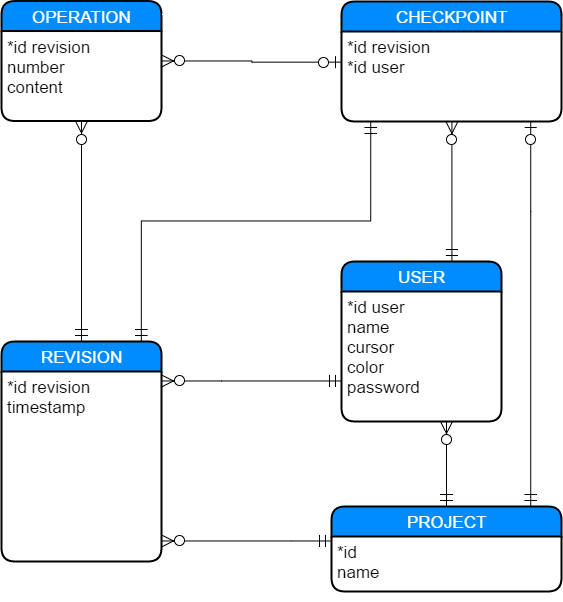

The diagram above was exported from draw.io. Its source (the exported page's mxGraphModel, read from the mxfile embedded in the PNG):
<mxGraphModel dx="2709" dy="3047" grid="1" gridSize="10" guides="1" tooltips="1" connect="1" arrows="1" fold="1" page="1" pageScale="1" pageWidth="850" pageHeight="1100" background="#ffffff" math="0" shadow="0">
  <root>
    <mxCell id="0" />
    <mxCell id="1" parent="0" />
    <mxCell id="2" value="USER" style="swimlane;html=1;childLayout=stackLayout;horizontal=1;startSize=30;horizontalStack=0;fillColor=#008cff;fontColor=#FFFFFF;rounded=1;fontSize=17;fontStyle=0;strokeWidth=2;resizeParent=0;resizeLast=1;shadow=0;dashed=0;align=center;" vertex="1" parent="1">
      <mxGeometry x="-410" y="-1050" width="160" height="160" as="geometry" />
    </mxCell>
    <mxCell id="3" value="*id user&lt;div&gt;name&lt;/div&gt;&lt;div&gt;cursor&lt;/div&gt;&lt;div&gt;color&lt;/div&gt;&lt;div&gt;password&lt;/div&gt;" style="whiteSpace=wrap;html=1;align=left;strokeColor=none;fillColor=none;spacingLeft=4;fontSize=17;verticalAlign=top;resizable=0;rotatable=0;part=1;" vertex="1" parent="2">
      <mxGeometry y="30" width="160" height="130" as="geometry" />
    </mxCell>
    <mxCell id="6" value="CHECKPOINT" style="swimlane;html=1;childLayout=stackLayout;horizontal=1;startSize=30;horizontalStack=0;fillColor=#008cff;fontColor=#FFFFFF;rounded=1;fontSize=17;fontStyle=0;strokeWidth=2;resizeParent=0;resizeLast=1;shadow=0;dashed=0;align=center;" vertex="1" parent="1">
      <mxGeometry x="-410" y="-1310" width="220" height="120" as="geometry" />
    </mxCell>
    <mxCell id="7" value="*id revision&lt;div&gt;*id user&lt;/div&gt;" style="whiteSpace=wrap;html=1;align=left;strokeColor=none;fillColor=none;spacingLeft=4;fontSize=17;verticalAlign=top;resizable=0;rotatable=0;part=1;" vertex="1" parent="6">
      <mxGeometry y="30" width="220" height="90" as="geometry" />
    </mxCell>
    <mxCell id="32" style="edgeStyle=orthogonalEdgeStyle;rounded=0;html=1;startArrow=ERzeroToMany;startFill=1;startSize=10;endArrow=ERmandOne;endFill=0;endSize=10;jettySize=auto;orthogonalLoop=1;strokeColor=#000000;" edge="1" parent="1" source="9" target="2">
      <mxGeometry relative="1" as="geometry">
        <Array as="points">
          <mxPoint x="-530" y="-930" />
          <mxPoint x="-530" y="-930" />
        </Array>
      </mxGeometry>
    </mxCell>
    <mxCell id="9" value="REVISION" style="swimlane;html=1;childLayout=stackLayout;horizontal=1;startSize=30;horizontalStack=0;fillColor=#008cff;fontColor=#FFFFFF;rounded=1;fontSize=17;fontStyle=0;strokeWidth=2;resizeParent=0;resizeLast=1;shadow=0;dashed=0;align=center;" vertex="1" parent="1">
      <mxGeometry x="-750" y="-970" width="160" height="220" as="geometry" />
    </mxCell>
    <mxCell id="10" value="*id revision&lt;div&gt;timestamp&lt;/div&gt;" style="whiteSpace=wrap;html=1;align=left;strokeColor=none;fillColor=none;spacingLeft=4;fontSize=17;verticalAlign=top;resizable=0;rotatable=0;part=1;" vertex="1" parent="9">
      <mxGeometry y="30" width="160" height="190" as="geometry" />
    </mxCell>
    <mxCell id="31" style="edgeStyle=orthogonalEdgeStyle;rounded=0;html=1;startArrow=ERzeroToMany;startFill=1;startSize=10;endArrow=ERzeroToOne;endFill=1;endSize=10;jettySize=auto;orthogonalLoop=1;strokeColor=#000000;" edge="1" parent="1" source="15" target="6">
      <mxGeometry relative="1" as="geometry" />
    </mxCell>
    <mxCell id="15" value="OPERATION" style="swimlane;html=1;childLayout=stackLayout;horizontal=1;startSize=30;horizontalStack=0;fillColor=#008cff;fontColor=#FFFFFF;rounded=1;fontSize=17;fontStyle=0;strokeWidth=2;resizeParent=0;resizeLast=1;shadow=0;dashed=0;align=center;" vertex="1" parent="1">
      <mxGeometry x="-750" y="-1310.4705882352941" width="160" height="120" as="geometry" />
    </mxCell>
    <mxCell id="16" value="&lt;div&gt;*id revision&lt;/div&gt;&lt;div&gt;number&lt;/div&gt;content" style="whiteSpace=wrap;html=1;align=left;strokeColor=none;fillColor=none;spacingLeft=4;fontSize=17;verticalAlign=top;resizable=0;rotatable=0;part=1;" vertex="1" parent="15">
      <mxGeometry y="30" width="160" height="90" as="geometry" />
    </mxCell>
    <mxCell id="21" value="PROJECT" style="swimlane;html=1;childLayout=stackLayout;horizontal=1;startSize=30;horizontalStack=0;fillColor=#008cff;fontColor=#FFFFFF;rounded=1;fontSize=17;fontStyle=0;strokeWidth=2;resizeParent=0;resizeLast=1;shadow=0;dashed=0;align=center;" vertex="1" parent="1">
      <mxGeometry x="-420" y="-805" width="230" height="85" as="geometry" />
    </mxCell>
    <mxCell id="22" value="*id&lt;div&gt;name&lt;br&gt;&lt;div&gt;&lt;br&gt;&lt;/div&gt;&lt;/div&gt;" style="whiteSpace=wrap;html=1;align=left;strokeColor=none;fillColor=none;spacingLeft=4;fontSize=17;verticalAlign=top;resizable=0;rotatable=0;part=1;" vertex="1" parent="21">
      <mxGeometry y="30" width="230" height="55" as="geometry" />
    </mxCell>
    <mxCell id="27" style="edgeStyle=orthogonalEdgeStyle;rounded=0;html=1;startArrow=ERmandOne;startFill=0;startSize=10;endArrow=ERzeroToMany;endFill=1;endSize=10;jettySize=auto;orthogonalLoop=1;strokeColor=#000000;" edge="1" parent="1" source="21" target="2">
      <mxGeometry relative="1" as="geometry">
        <Array as="points">
          <mxPoint x="-330" y="-780" />
          <mxPoint x="-330" y="-780" />
        </Array>
      </mxGeometry>
    </mxCell>
    <mxCell id="28" style="edgeStyle=orthogonalEdgeStyle;rounded=0;html=1;startArrow=ERmandOne;startFill=0;startSize=10;endArrow=ERzeroToMany;endFill=1;endSize=10;jettySize=auto;orthogonalLoop=1;strokeColor=#000000;" edge="1" parent="1" source="22" target="9">
      <mxGeometry relative="1" as="geometry">
        <Array as="points">
          <mxPoint x="-460" y="-770" />
          <mxPoint x="-460" y="-770" />
        </Array>
      </mxGeometry>
    </mxCell>
    <mxCell id="29" style="edgeStyle=orthogonalEdgeStyle;rounded=0;html=1;startArrow=ERmandOne;startFill=0;startSize=10;endArrow=ERzeroToMany;endFill=1;endSize=10;jettySize=auto;orthogonalLoop=1;strokeColor=#000000;" edge="1" parent="1" source="9" target="15">
      <mxGeometry relative="1" as="geometry" />
    </mxCell>
    <mxCell id="30" style="edgeStyle=orthogonalEdgeStyle;rounded=0;html=1;startArrow=ERzeroToMany;startFill=1;startSize=10;endArrow=ERmandOne;endFill=0;endSize=10;jettySize=auto;orthogonalLoop=1;strokeColor=#000000;" edge="1" parent="1" source="6" target="2">
      <mxGeometry relative="1" as="geometry">
        <Array as="points">
          <mxPoint x="-300" y="-1110" />
          <mxPoint x="-300" y="-1110" />
        </Array>
      </mxGeometry>
    </mxCell>
    <mxCell id="33" style="edgeStyle=orthogonalEdgeStyle;rounded=0;html=1;startArrow=ERzeroToOne;startFill=1;startSize=10;endArrow=ERmandOne;endFill=0;endSize=10;jettySize=auto;orthogonalLoop=1;strokeColor=#000000;" edge="1" parent="1" source="6" target="21">
      <mxGeometry relative="1" as="geometry">
        <Array as="points">
          <mxPoint x="-221" y="-1100" />
          <mxPoint x="-221" y="-1100" />
        </Array>
      </mxGeometry>
    </mxCell>
    <mxCell id="38" style="edgeStyle=orthogonalEdgeStyle;rounded=0;html=1;startArrow=ERmandOne;startFill=0;startSize=10;endArrow=ERmandOne;endFill=0;endSize=10;jettySize=auto;orthogonalLoop=1;strokeColor=#000000;" edge="1" parent="1" source="7" target="9">
      <mxGeometry relative="1" as="geometry">
        <Array as="points">
          <mxPoint x="-381" y="-1090" />
          <mxPoint x="-610" y="-1090" />
        </Array>
      </mxGeometry>
    </mxCell>
  </root>
</mxGraphModel>